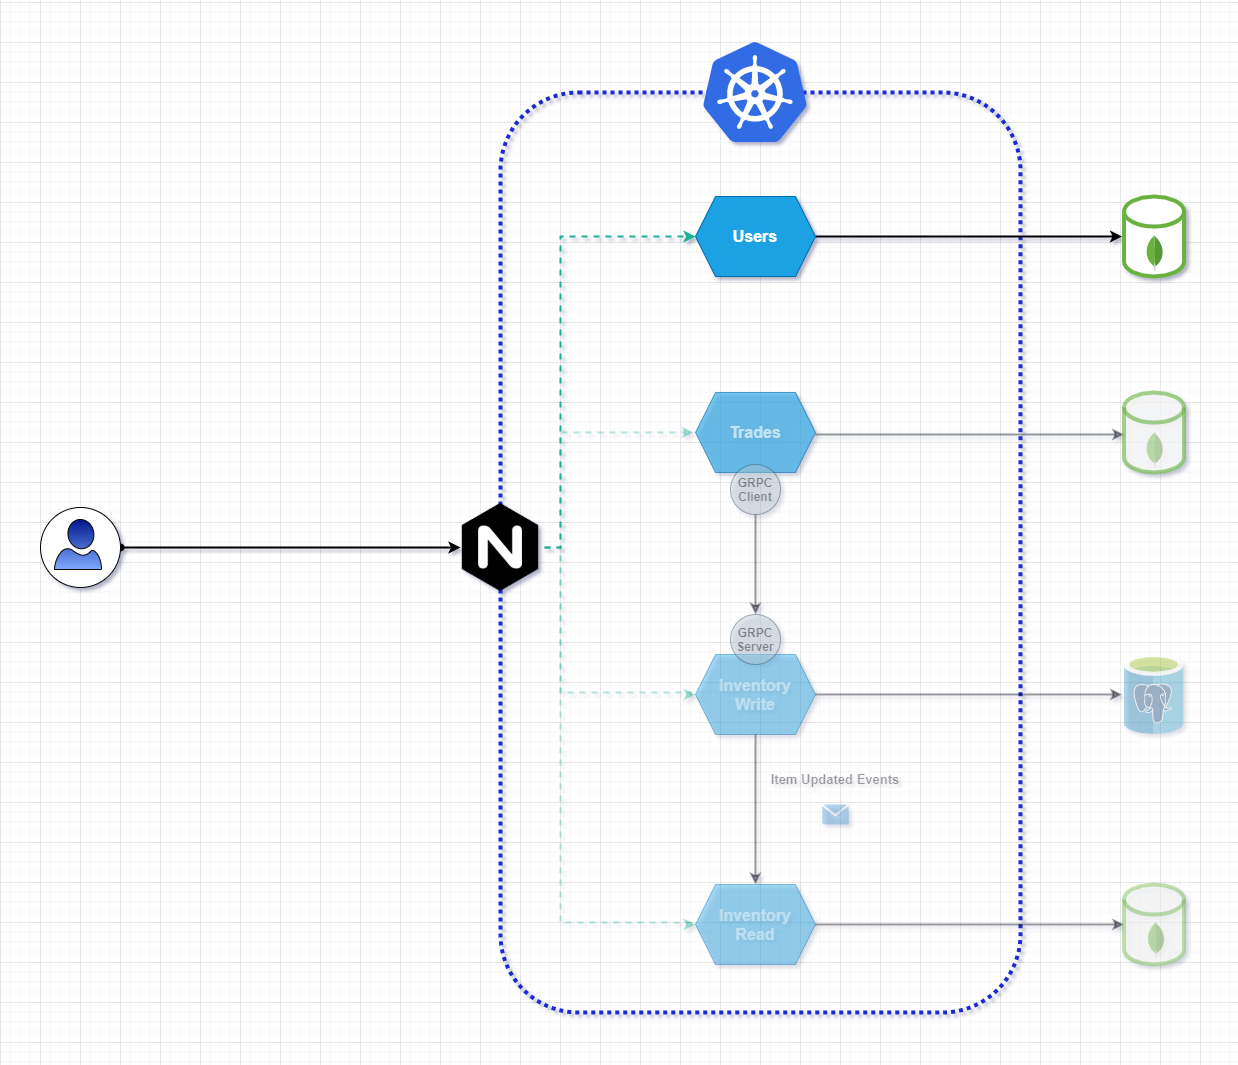

The diagram above was exported from draw.io. Its source (the exported page's mxGraphModel, read from the mxfile embedded in the PNG):
<mxGraphModel dx="2912" dy="794" grid="1" gridSize="10" guides="1" tooltips="1" connect="1" arrows="1" fold="1" page="1" pageScale="1" pageWidth="850" pageHeight="1100" math="0" shadow="0">
  <root>
    <mxCell id="0" />
    <mxCell id="1" parent="0" />
    <mxCell id="5NUZho7zxTxa5QZaJ8Wq-13" value="" style="rounded=1;whiteSpace=wrap;html=1;labelBackgroundColor=#FF6E26;sketch=0;fontColor=#FF6229;strokeWidth=4;dashed=1;fillColor=none;strokeColor=#1D29D1;dashPattern=1 1;" vertex="1" parent="1">
      <mxGeometry x="-60" y="90" width="520" height="920" as="geometry" />
    </mxCell>
    <mxCell id="5NUZho7zxTxa5QZaJ8Wq-59" value="" style="rounded=1;whiteSpace=wrap;html=1;labelBackgroundColor=none;sketch=0;fontFamily=Tahoma;fontSize=55;fontColor=#FFFFFF;strokeColor=#000000;strokeWidth=1;gradientColor=none;gradientDirection=south;" vertex="1" parent="1">
      <mxGeometry x="-90" y="520" width="60" height="50" as="geometry" />
    </mxCell>
    <mxCell id="5NUZho7zxTxa5QZaJ8Wq-41" style="edgeStyle=orthogonalEdgeStyle;rounded=0;orthogonalLoop=1;jettySize=auto;html=1;fontColor=#FF6229;targetPerimeterSpacing=2;strokeColor=#000000;strokeWidth=2;textOpacity=40;opacity=40;" edge="1" parent="1" source="2" target="5NUZho7zxTxa5QZaJ8Wq-40">
      <mxGeometry relative="1" as="geometry" />
    </mxCell>
    <mxCell id="2" value="&lt;font style=&quot;font-size: 16px&quot;&gt;Inventory&lt;br&gt;Write&lt;br&gt;&lt;/font&gt;" style="shape=hexagon;perimeter=hexagonPerimeter2;whiteSpace=wrap;html=1;fixedSize=1;fillColor=#1ba1e2;strokeColor=#006EAF;fontColor=#ffffff;fontStyle=1;textOpacity=40;opacity=40;" parent="1" vertex="1">
      <mxGeometry x="135.01" y="652" width="120" height="80" as="geometry" />
    </mxCell>
    <mxCell id="5NUZho7zxTxa5QZaJ8Wq-39" style="edgeStyle=orthogonalEdgeStyle;rounded=0;orthogonalLoop=1;jettySize=auto;html=1;entryX=0;entryY=0.5;entryDx=0;entryDy=0;entryPerimeter=0;fontColor=#FF6229;targetPerimeterSpacing=2;strokeColor=#000000;strokeWidth=2;textOpacity=40;opacity=40;" edge="1" parent="1" source="3" target="5NUZho7zxTxa5QZaJ8Wq-37">
      <mxGeometry relative="1" as="geometry" />
    </mxCell>
    <mxCell id="3" value="&lt;span style=&quot;font-size: 16px&quot;&gt;Inventory&lt;br&gt;Read&lt;br&gt;&lt;/span&gt;" style="shape=hexagon;perimeter=hexagonPerimeter2;whiteSpace=wrap;html=1;fixedSize=1;fillColor=#1ba1e2;strokeColor=#006EAF;fontColor=#ffffff;fontStyle=1;textOpacity=40;opacity=40;" parent="1" vertex="1">
      <mxGeometry x="135" y="882" width="120" height="80" as="geometry" />
    </mxCell>
    <mxCell id="5NUZho7zxTxa5QZaJ8Wq-43" style="edgeStyle=orthogonalEdgeStyle;rounded=0;orthogonalLoop=1;jettySize=auto;html=1;fontColor=#FF6229;targetPerimeterSpacing=2;strokeColor=#000000;strokeWidth=2;" edge="1" parent="1" source="4" target="5NUZho7zxTxa5QZaJ8Wq-30">
      <mxGeometry relative="1" as="geometry" />
    </mxCell>
    <mxCell id="4" value="&lt;font style=&quot;font-size: 16px&quot;&gt;Users&lt;/font&gt;" style="shape=hexagon;perimeter=hexagonPerimeter2;whiteSpace=wrap;html=1;fixedSize=1;fillColor=#1ba1e2;strokeColor=#006EAF;fontColor=#ffffff;fontStyle=1" parent="1" vertex="1">
      <mxGeometry x="135.00000000000003" y="194" width="120" height="80" as="geometry" />
    </mxCell>
    <mxCell id="5NUZho7zxTxa5QZaJ8Wq-35" style="edgeStyle=orthogonalEdgeStyle;rounded=0;orthogonalLoop=1;jettySize=auto;html=1;entryX=0;entryY=0.5;entryDx=0;entryDy=0;entryPerimeter=0;fontColor=#FF6229;targetPerimeterSpacing=2;strokeColor=#000000;strokeWidth=2;textOpacity=40;opacity=40;" edge="1" parent="1">
      <mxGeometry relative="1" as="geometry">
        <mxPoint x="255.01000000000022" y="432" as="sourcePoint" />
        <mxPoint x="563.5500000000002" y="432" as="targetPoint" />
      </mxGeometry>
    </mxCell>
    <mxCell id="5" value="&lt;font style=&quot;font-size: 16px&quot;&gt;Trades&lt;br&gt;&lt;/font&gt;" style="shape=hexagon;perimeter=hexagonPerimeter2;whiteSpace=wrap;html=1;fixedSize=1;fillColor=#1ba1e2;strokeColor=#006EAF;fontColor=#ffffff;fontStyle=1;textOpacity=60;opacity=60;" parent="1" vertex="1">
      <mxGeometry x="135.01" y="390" width="120" height="80" as="geometry" />
    </mxCell>
    <mxCell id="7" value="&lt;font color=&quot;#000000&quot;&gt;&lt;b&gt;GRPC&lt;br&gt;Server&lt;/b&gt;&lt;/font&gt;" style="ellipse;whiteSpace=wrap;html=1;aspect=fixed;fillColor=#bac8d3;strokeColor=#23445d;textOpacity=40;opacity=40;" parent="1" vertex="1">
      <mxGeometry x="170" y="612" width="50" height="50" as="geometry" />
    </mxCell>
    <mxCell id="9" style="edgeStyle=orthogonalEdgeStyle;rounded=0;orthogonalLoop=1;jettySize=auto;html=1;strokeWidth=2;textOpacity=40;opacity=40;" parent="1" source="8" target="7" edge="1">
      <mxGeometry relative="1" as="geometry" />
    </mxCell>
    <mxCell id="8" value="&lt;font color=&quot;#000000&quot;&gt;&lt;b&gt;GRPC&lt;br&gt;Client&lt;/b&gt;&lt;/font&gt;" style="ellipse;whiteSpace=wrap;html=1;aspect=fixed;fillColor=#bac8d3;strokeColor=#23445d;textOpacity=40;opacity=40;" parent="1" vertex="1">
      <mxGeometry x="170" y="462" width="50" height="50" as="geometry" />
    </mxCell>
    <mxCell id="5NUZho7zxTxa5QZaJ8Wq-44" style="edgeStyle=orthogonalEdgeStyle;rounded=0;orthogonalLoop=1;jettySize=auto;html=1;fontColor=#FF6229;targetPerimeterSpacing=2;strokeWidth=2;fillColor=#ffff88;dashed=1;strokeColor=#1CB097;entryX=0;entryY=0.5;entryDx=0;entryDy=0;" edge="1" parent="1" source="5NUZho7zxTxa5QZaJ8Wq-11" target="4">
      <mxGeometry relative="1" as="geometry">
        <Array as="points">
          <mxPoint y="545" />
          <mxPoint y="234" />
        </Array>
      </mxGeometry>
    </mxCell>
    <mxCell id="5NUZho7zxTxa5QZaJ8Wq-45" style="edgeStyle=orthogonalEdgeStyle;rounded=0;orthogonalLoop=1;jettySize=auto;html=1;fontColor=#FF6229;targetPerimeterSpacing=2;strokeWidth=2;strokeColor=#1CB097;dashed=1;textOpacity=40;opacity=30;" edge="1" parent="1" source="5NUZho7zxTxa5QZaJ8Wq-11" target="5">
      <mxGeometry relative="1" as="geometry">
        <Array as="points">
          <mxPoint y="545" />
          <mxPoint y="430" />
        </Array>
      </mxGeometry>
    </mxCell>
    <mxCell id="5NUZho7zxTxa5QZaJ8Wq-46" style="edgeStyle=orthogonalEdgeStyle;rounded=0;orthogonalLoop=1;jettySize=auto;html=1;entryX=0;entryY=0.5;entryDx=0;entryDy=0;fontColor=#FF6229;targetPerimeterSpacing=2;strokeWidth=2;strokeColor=#1CB097;dashed=1;textOpacity=40;opacity=30;" edge="1" parent="1" source="5NUZho7zxTxa5QZaJ8Wq-11" target="2">
      <mxGeometry relative="1" as="geometry">
        <Array as="points">
          <mxPoint y="545" />
          <mxPoint y="690" />
          <mxPoint x="130" y="690" />
          <mxPoint x="130" y="692" />
        </Array>
      </mxGeometry>
    </mxCell>
    <mxCell id="5NUZho7zxTxa5QZaJ8Wq-47" style="edgeStyle=orthogonalEdgeStyle;rounded=0;orthogonalLoop=1;jettySize=auto;html=1;entryX=0;entryY=0.5;entryDx=0;entryDy=0;fontColor=#FF6229;targetPerimeterSpacing=2;strokeWidth=2;strokeColor=#1CB097;dashed=1;textOpacity=40;opacity=30;" edge="1" parent="1" source="5NUZho7zxTxa5QZaJ8Wq-11" target="3">
      <mxGeometry relative="1" as="geometry">
        <Array as="points">
          <mxPoint y="545" />
          <mxPoint y="920" />
          <mxPoint x="130" y="920" />
          <mxPoint x="130" y="922" />
        </Array>
      </mxGeometry>
    </mxCell>
    <mxCell id="5NUZho7zxTxa5QZaJ8Wq-11" value="" style="shape=image;html=1;verticalAlign=top;verticalLabelPosition=bottom;labelBackgroundColor=#ffffff;imageAspect=0;aspect=fixed;image=https://cdn4.iconfinder.com/data/icons/logos-brands-5/24/nginx-128.png;sketch=0;fontColor=#FF6229;strokeWidth=14;" vertex="1" parent="1">
      <mxGeometry x="-104" y="501" width="88" height="88" as="geometry" />
    </mxCell>
    <mxCell id="5NUZho7zxTxa5QZaJ8Wq-16" value="" style="shadow=0;dashed=0;html=1;strokeColor=none;fillColor=#4495D1;labelPosition=center;verticalLabelPosition=bottom;verticalAlign=top;align=center;outlineConnect=0;shape=mxgraph.veeam.2d.letter;dashPattern=1 1;labelBackgroundColor=#FF6E26;sketch=0;fontColor=#FF6229;textOpacity=40;opacity=40;" vertex="1" parent="1">
      <mxGeometry x="261.65999999999997" y="802" width="26.67" height="20" as="geometry" />
    </mxCell>
    <mxCell id="5NUZho7zxTxa5QZaJ8Wq-20" value="Item Updated Events" style="text;html=1;align=center;verticalAlign=middle;whiteSpace=wrap;rounded=0;dashed=1;dashPattern=1 1;labelBackgroundColor=none;sketch=0;fontStyle=1;fontSize=13;textOpacity=40;opacity=40;" vertex="1" parent="1">
      <mxGeometry x="199.98999999999992" y="762" width="150" height="30" as="geometry" />
    </mxCell>
    <mxCell id="5NUZho7zxTxa5QZaJ8Wq-24" value="" style="endArrow=classic;html=1;fontColor=#FF6229;strokeWidth=2;textOpacity=40;opacity=40;" edge="1" parent="1" source="2" target="3">
      <mxGeometry width="50" height="50" relative="1" as="geometry">
        <mxPoint x="200" y="812" as="sourcePoint" />
        <mxPoint x="250" y="762" as="targetPoint" />
      </mxGeometry>
    </mxCell>
    <mxCell id="5NUZho7zxTxa5QZaJ8Wq-30" value="" style="shape=cylinder3;whiteSpace=wrap;html=1;boundedLbl=1;backgroundOutline=1;size=15;labelBackgroundColor=none;sketch=0;fontColor=#FF6229;strokeWidth=4;strokeColor=#69b23f;" vertex="1" parent="1">
      <mxGeometry x="563.55" y="194" width="60" height="80" as="geometry" />
    </mxCell>
    <mxCell id="5NUZho7zxTxa5QZaJ8Wq-29" value="" style="dashed=0;outlineConnect=0;html=1;align=center;labelPosition=center;verticalLabelPosition=bottom;verticalAlign=top;shape=mxgraph.weblogos.mongodb;dashPattern=1 1;labelBackgroundColor=none;sketch=0;fontColor=#FF6229;strokeColor=#1D29D1;strokeWidth=4;fillColor=none;" vertex="1" parent="1">
      <mxGeometry x="585.55" y="232" width="17.3" height="36.2" as="geometry" />
    </mxCell>
    <mxCell id="5NUZho7zxTxa5QZaJ8Wq-33" value="" style="shape=cylinder3;whiteSpace=wrap;html=1;boundedLbl=1;backgroundOutline=1;size=15;labelBackgroundColor=none;sketch=0;fontColor=#FF6229;strokeWidth=4;strokeColor=#69b23f;textOpacity=60;opacity=60;" vertex="1" parent="1">
      <mxGeometry x="563.55" y="390" width="60" height="80" as="geometry" />
    </mxCell>
    <mxCell id="5NUZho7zxTxa5QZaJ8Wq-34" value="" style="dashed=0;outlineConnect=0;html=1;align=center;labelPosition=center;verticalLabelPosition=bottom;verticalAlign=top;shape=mxgraph.weblogos.mongodb;dashPattern=1 1;labelBackgroundColor=none;sketch=0;fontColor=#FF6229;strokeColor=#1D29D1;strokeWidth=4;fillColor=none;textOpacity=40;opacity=40;" vertex="1" parent="1">
      <mxGeometry x="585.55" y="429" width="17.3" height="36.2" as="geometry" />
    </mxCell>
    <mxCell id="5NUZho7zxTxa5QZaJ8Wq-37" value="" style="shape=cylinder3;whiteSpace=wrap;html=1;boundedLbl=1;backgroundOutline=1;size=15;labelBackgroundColor=none;sketch=0;fontColor=#FF6229;strokeWidth=4;strokeColor=#69b23f;textOpacity=40;opacity=40;" vertex="1" parent="1">
      <mxGeometry x="563.55" y="882" width="60" height="80" as="geometry" />
    </mxCell>
    <mxCell id="5NUZho7zxTxa5QZaJ8Wq-38" value="" style="dashed=0;outlineConnect=0;html=1;align=center;labelPosition=center;verticalLabelPosition=bottom;verticalAlign=top;shape=mxgraph.weblogos.mongodb;dashPattern=1 1;labelBackgroundColor=none;sketch=0;fontColor=#FF6229;strokeColor=#1D29D1;strokeWidth=4;fillColor=none;textOpacity=40;opacity=40;" vertex="1" parent="1">
      <mxGeometry x="586.8499999999999" y="919" width="17.3" height="36.2" as="geometry" />
    </mxCell>
    <mxCell id="5NUZho7zxTxa5QZaJ8Wq-40" value="" style="html=1;points=[];align=center;image;fontSize=12;image=img/lib/mscae/Azure_Database_for_PostgreSQL_servers.svg;labelBackgroundColor=none;sketch=0;fontColor=#FF6229;strokeColor=#69b23f;strokeWidth=4;fillColor=#ffffff;textOpacity=40;opacity=40;" vertex="1" parent="1">
      <mxGeometry x="563.55" y="652" width="60" height="80" as="geometry" />
    </mxCell>
    <mxCell id="5NUZho7zxTxa5QZaJ8Wq-42" value="" style="aspect=fixed;html=1;points=[];align=center;image;fontSize=12;image=img/lib/mscae/Kubernetes.svg;labelBackgroundColor=none;sketch=0;fontColor=#FF6229;strokeColor=#69b23f;strokeWidth=4;fillColor=#ffffff;" vertex="1" parent="1">
      <mxGeometry x="142.92" y="40" width="104.17" height="100" as="geometry" />
    </mxCell>
    <mxCell id="5NUZho7zxTxa5QZaJ8Wq-52" style="edgeStyle=orthogonalEdgeStyle;rounded=0;orthogonalLoop=1;jettySize=auto;html=1;fontColor=#FF6229;startArrow=oval;startFill=1;targetPerimeterSpacing=2;strokeWidth=2;" edge="1" parent="1" source="5NUZho7zxTxa5QZaJ8Wq-51">
      <mxGeometry relative="1" as="geometry">
        <mxPoint x="-100" y="545" as="targetPoint" />
      </mxGeometry>
    </mxCell>
    <mxCell id="5NUZho7zxTxa5QZaJ8Wq-51" value="" style="ellipse;whiteSpace=wrap;html=1;aspect=fixed;labelBackgroundColor=none;sketch=0;fontColor=#FF6229;strokeWidth=1;gradientDirection=south;" vertex="1" parent="1">
      <mxGeometry x="-520" y="505" width="80" height="80" as="geometry" />
    </mxCell>
    <mxCell id="5NUZho7zxTxa5QZaJ8Wq-50" value="" style="aspect=fixed;pointerEvents=1;shadow=0;dashed=0;html=1;labelPosition=center;verticalLabelPosition=bottom;verticalAlign=top;align=center;fillColor=#00188D;shape=mxgraph.azure.user;labelBackgroundColor=none;sketch=0;fontColor=#FF6229;gradientDirection=south;gradientColor=#80AAFF;" vertex="1" parent="1">
      <mxGeometry x="-506" y="517" width="47" height="50" as="geometry" />
    </mxCell>
  </root>
</mxGraphModel>